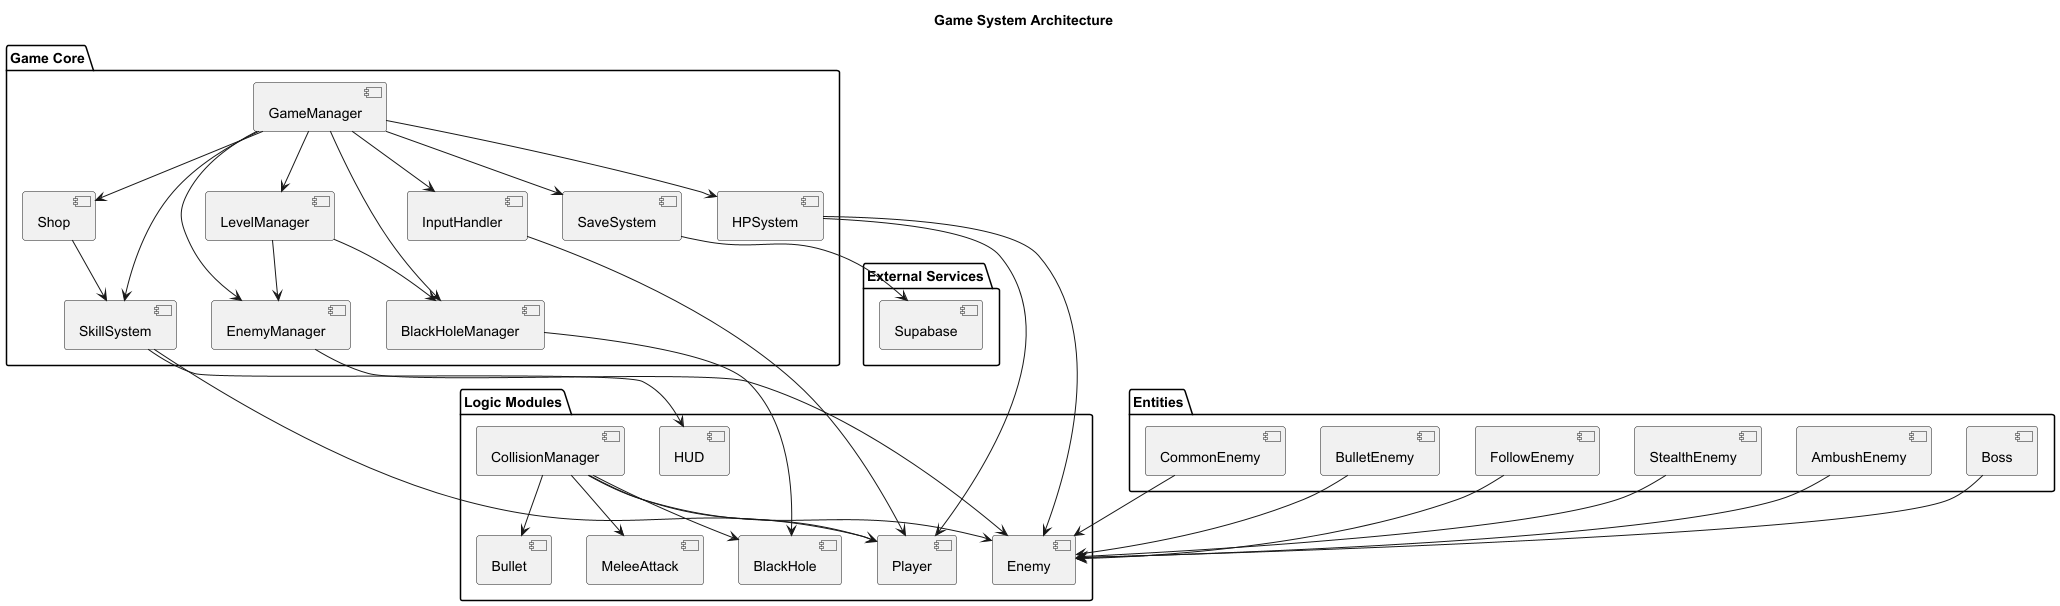

The diagram above was rendered by PlantUML. Its source (embedded in the PNG):
@startuml
title Game System Architecture

package "Game Core" {
  [GameManager] --> [InputHandler]
  [GameManager] --> [LevelManager]
  [GameManager] --> [SaveSystem]
  [GameManager] --> [SkillSystem]
  [GameManager] --> [EnemyManager]
  [GameManager] --> [BlackHoleManager]
  [GameManager] --> [HPSystem]
  [GameManager] --> [Shop]
}

package "Logic Modules" {
  [InputHandler] --> [Player]
  [SkillSystem] --> [Player]
  [SkillSystem] --> [HUD]

  [EnemyManager] --> [Enemy]
  [BlackHoleManager] --> [BlackHole]

  [CollisionManager] --> [Player]
  [CollisionManager] --> [Enemy]
  [CollisionManager] --> [Bullet]
  [CollisionManager] --> [BlackHole]
  [CollisionManager] --> [MeleeAttack]

  [HPSystem] --> [Player]
  [HPSystem] --> [Enemy]
}

package "Entities" {
  [Player]
  [Enemy]
  [Boss] --> [Enemy]
  [AmbushEnemy] --> [Enemy]
  [StealthEnemy] --> [Enemy]
  [FollowEnemy] --> [Enemy]
  [BulletEnemy] --> [Enemy]
  [CommonEnemy] --> [Enemy]
  [Bullet]
  [BlackHole]
  [MeleeAttack]
}

package "External Services" {
  [Supabase]
  [SaveSystem] --> [Supabase]
}

[Shop] --> [SkillSystem]
[LevelManager] --> [EnemyManager]
[LevelManager] --> [BlackHoleManager]

@enduml